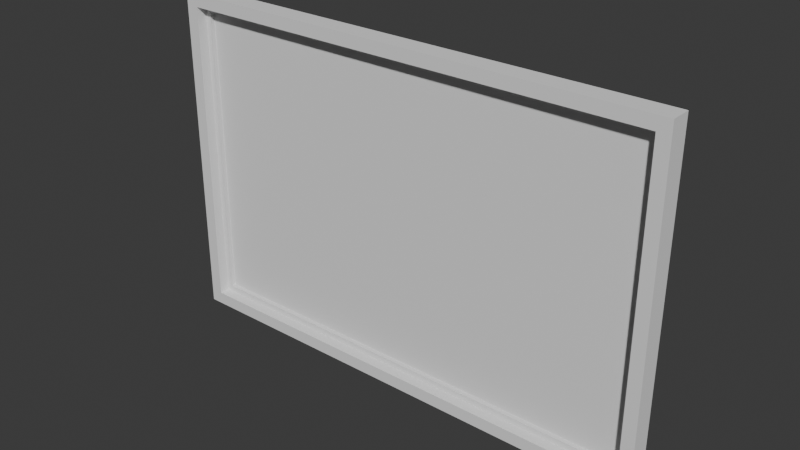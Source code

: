 # Source: nastenka.blend  (saved by Blender 4.2.66; exported with 4.5.12 LTS)
import bpy
from mathutils import Matrix  # noqa: F401  (used for matrix-valued properties, if any)

bpy.ops.wm.read_factory_settings(use_empty=True)
scene = bpy.context.scene
scene.name = 'Scene'

# ---- collections
col_collection = bpy.data.collections.new('Collection'); scene.collection.children.link(col_collection)

# ---- world
world_world = bpy.data.worlds.new('World'); scene.world = world_world
world_world.use_nodes = True; world_world.node_tree.nodes.clear()
_N = world_world.node_tree.nodes; _L = world_world.node_tree.links
n0 = _N.new('ShaderNodeOutputWorld'); n0.name = 'World Output'; n0.location = (300, 300)
n1 = _N.new('ShaderNodeBackground'); n1.name = 'Background'; n1.location = (10, 300)
n1.inputs[0].default_value = (0.05088, 0.05088, 0.05088, 1.0)
_L.new(n1.outputs[0], n0.inputs[0])
n0.is_active_output = True
world_world.color = (0.05088, 0.05088, 0.05088)
world_world.sun_shadow_jitter_overblur = 0.0

# ---- meshes
me_cube_001 = bpy.data.meshes.new('Cube.001')
me_cube_001.from_pydata([(-0.57, -0.025, -0.37), (-0.57, -0.025, 0.37), (-0.6, 0.025, -0.4), (-0.6, 0.025, 0.4), (0.57, -0.025, -0.37), (0.57, -0.025, 0.37), (0.6, 0.025, -0.4), (0.6, 0.025, 0.4), (-0.6, -0.025, -0.4), (-0.6, -0.025, 0.4), (0.6, -0.025, 0.4), (0.6, -0.025, -0.4), (-0.555, 0.0, -0.355), (-0.555, 0.0, 0.355), (0.555, 0.0, 0.355), (0.555, 0.0, -0.355), (-0.57, 0.0, -0.37), (-0.57, 0.0, 0.37), (0.57, 0.0, 0.37), (0.57, 0.0, -0.37), (-0.555, 0.01, -0.355), (-0.555, 0.01, 0.355), (0.555, 0.01, 0.355), (0.555, 0.01, -0.355)], [], [(8, 9, 3, 2), (6, 7, 10, 11), (0, 4, 19, 16), (2, 6, 11, 8), (7, 3, 9, 10), (0, 1, 9, 8), (5, 4, 11, 10), (4, 0, 8, 11), (1, 5, 10, 9), (12, 15, 23, 20), (1, 0, 16, 17), (5, 1, 17, 18), (4, 5, 18, 19), (12, 13, 17, 16), (14, 15, 19, 18), (15, 12, 16, 19), (13, 14, 18, 17), (23, 22, 21, 20), (13, 12, 20, 21), (14, 13, 21, 22), (15, 14, 22, 23)])
_uv = me_cube_001.uv_layers.new(name='UVMap')
_uv.uv.foreach_set('vector', [0.8337, 0.002225, 0.8337, 0.6369, 0.794, 0.6369, 0.794, 0.002225, 0.9254, 0.002225, 0.9254, 0.6369, 0.8857, 0.6369, 0.8857, 0.002225, 0.7578, 0.9066, 0.7578, 0.002225, 0.7777, 0.002225, 0.7777, 0.9066, 0.1336, 0.002225, 0.1336, 0.9542, 0.09394, 0.9542, 0.09394, 0.002225, 0.002225, 0.9542, 0.002226, 0.002225, 0.04189, 0.002225, 0.04189, 0.9542, 0.8575, 0.02603, 0.8575, 0.6131, 0.8337, 0.6369, 0.8337, 0.002225, 0.8619, 0.6131, 0.8619, 0.02603, 0.8857, 0.002225, 0.8857, 0.6369, 0.07014, 0.9304, 0.07014, 0.02603, 0.09394, 0.002225, 0.09394, 0.9542, 0.06569, 0.02603, 0.06569, 0.9304, 0.04189, 0.9542, 0.04189, 0.002225, 0.1381, 0.8908, 0.1381, 0.01016, 0.146, 0.01016, 0.146, 0.8908, 0.9299, 0.5893, 0.9299, 0.002225, 0.9497, 0.002225, 0.9497, 0.5893, 0.7534, 0.002225, 0.7534, 0.9066, 0.7336, 0.9066, 0.7336, 0.002225, 0.9978, 0.002225, 0.9978, 0.5893, 0.9779, 0.5893, 0.9779, 0.002225, 0.9616, 0.01413, 0.9616, 0.5774, 0.9497, 0.5893, 0.9497, 0.002225, 0.966, 0.5774, 0.966, 0.01413, 0.9779, 0.002225, 0.9779, 0.5893, 0.7896, 0.01413, 0.7896, 0.8947, 0.7777, 0.9066, 0.7777, 0.002225, 0.7217, 0.8947, 0.7217, 0.01413, 0.7336, 0.002225, 0.7336, 0.9066, 0.146, 0.01016, 0.7093, 0.01016, 0.7093, 0.8908, 0.146, 0.8908, 0.7093, 0.8987, 0.146, 0.8987, 0.146, 0.8908, 0.7093, 0.8908, 0.7172, 0.01016, 0.7172, 0.8908, 0.7093, 0.8908, 0.7093, 0.01016, 0.146, 0.002225, 0.7093, 0.002225, 0.7093, 0.01016, 0.146, 0.01016])
_ca = me_cube_001.color_attributes.new('Attribute', 'BYTE_COLOR', 'CORNER')
_ca.data.foreach_set('color', [0.6038, 0.3231, 0.08438, 1.0, 0.6038, 0.3231, 0.08438, 1.0, 0.6038, 0.3231, 0.08438, 1.0, 0.6038, 0.3231, 0.08438, 1.0, 0.6038, 0.3231, 0.08438, 1.0, 0.6038, 0.3231, 0.08438, 1.0, 0.6038, 0.3231, 0.08438, 1.0, 0.6038, 0.3231, 0.08438, 1.0, 0.6038, 0.3231, 0.08438, 1.0, 0.6038, 0.3231, 0.08438, 1.0, 0.6038, 0.3231, 0.08438, 1.0, 0.6038, 0.3231, 0.08438, 1.0, 0.6038, 0.3231, 0.08438, 1.0, 0.6038, 0.3231, 0.08438, 1.0, 0.6038, 0.3231, 0.08438, 1.0, 0.6038, 0.3231, 0.08438, 1.0, 0.6038, 0.3231, 0.08438, 1.0, 0.6038, 0.3231, 0.08438, 1.0, 0.6038, 0.3231, 0.08438, 1.0, 0.6038, 0.3231, 0.08438, 1.0, 0.6038, 0.3231, 0.08438, 1.0, 0.6038, 0.3231, 0.08438, 1.0, 0.6038, 0.3231, 0.08438, 1.0, 0.6038, 0.3231, 0.08438, 1.0, 0.6038, 0.3231, 0.08438, 1.0, 0.6038, 0.3231, 0.08438, 1.0, 0.6038, 0.3231, 0.08438, 1.0, 0.6038, 0.3231, 0.08438, 1.0, 0.6038, 0.3231, 0.08438, 1.0, 0.6038, 0.3231, 0.08438, 1.0, 0.6038, 0.3231, 0.08438, 1.0, 0.6038, 0.3231, 0.08438, 1.0, 0.6038, 0.3231, 0.08438, 1.0, 0.6038, 0.3231, 0.08438, 1.0, 0.6038, 0.3231, 0.08438, 1.0, 0.6038, 0.3231, 0.08438, 1.0, 0.05613, 0.0319, 0.01096, 1.0, 0.05613, 0.0319, 0.01096, 1.0, 0.05613, 0.0319, 0.01096, 1.0, 0.05613, 0.0319, 0.01096, 1.0, 0.6038, 0.3231, 0.08438, 1.0, 0.6038, 0.3231, 0.08438, 1.0, 0.6038, 0.3231, 0.08438, 1.0, 0.6038, 0.3231, 0.08438, 1.0, 0.6038, 0.3231, 0.08438, 1.0, 0.6038, 0.3231, 0.08438, 1.0, 0.6038, 0.3231, 0.08438, 1.0, 0.6038, 0.3231, 0.08438, 1.0, 0.6038, 0.3231, 0.08438, 1.0, 0.6038, 0.3231, 0.08438, 1.0, 0.6038, 0.3231, 0.08438, 1.0, 0.6038, 0.3231, 0.08438, 1.0, 0.05613, 0.0319, 0.01096, 1.0, 0.05613, 0.0319, 0.01096, 1.0, 0.05613, 0.0319, 0.01096, 1.0, 0.05613, 0.0319, 0.01096, 1.0, 0.05613, 0.0319, 0.01096, 1.0, 0.05613, 0.0319, 0.01096, 1.0, 0.05613, 0.0319, 0.01096, 1.0, 0.05613, 0.0319, 0.01096, 1.0, 0.05613, 0.0319, 0.01096, 1.0, 0.05613, 0.0319, 0.01096, 1.0, 0.05613, 0.0319, 0.01096, 1.0, 0.05613, 0.0319, 0.01096, 1.0, 0.05613, 0.0319, 0.01096, 1.0, 0.05613, 0.0319, 0.01096, 1.0, 0.05613, 0.0319, 0.01096, 1.0, 0.05613, 0.0319, 0.01096, 1.0, 1.0, 1.0, 1.0, 1.0, 1.0, 1.0, 1.0, 1.0, 1.0, 1.0, 1.0, 1.0, 1.0, 1.0, 1.0, 1.0, 0.05613, 0.0319, 0.01096, 1.0, 0.05613, 0.0319, 0.01096, 1.0, 0.05613, 0.0319, 0.01096, 1.0, 0.05613, 0.0319, 0.01096, 1.0, 0.05613, 0.0319, 0.01096, 1.0, 0.05613, 0.0319, 0.01096, 1.0, 0.05613, 0.0319, 0.01096, 1.0, 0.05613, 0.0319, 0.01096, 1.0, 0.05613, 0.0319, 0.01096, 1.0, 0.05613, 0.0319, 0.01096, 1.0, 0.05613, 0.0319, 0.01096, 1.0, 0.05613, 0.0319, 0.01096, 1.0])
me_cube_001.use_paint_bone_selection = False
me_cube_001.use_paint_mask = True
me_cube_001.update()

# ---- objects
ob_nastenka = bpy.data.objects.new('Nastenka', me_cube_001)

# ---- transforms, parenting, visibility, modifiers, constraints
ob_nastenka.location = (0.0, 0.0, 0.0)

# ---- collection membership
col_collection.objects.link(ob_nastenka)

# ---- scene / render settings (as saved in the file)
scene.frame_start = 1; scene.frame_end = 250; scene.frame_set(1)
scene.render.engine = 'BLENDER_EEVEE_NEXT'
bpy.context.view_layer.update()

# ---- added for rendering (the .blend has no active camera and no usable light): camera, sun
cam_auto = bpy.data.cameras.new('AutoCamera')
cam_auto.lens = 50.0
cam_auto.sensor_width = 36.0
cam_auto.clip_end = 1000.0
ob_auto_camera = bpy.data.objects.new('AutoCamera', cam_auto)
scene.collection.objects.link(ob_auto_camera)
ob_auto_camera.location = (1.33518, -1.60222, 1.06814)
ob_auto_camera.rotation_euler = (1.09748, -7.21219e-08, 0.694738)
scene.camera = ob_auto_camera
light_auto_sun = bpy.data.lights.new('AutoSun', 'SUN')
light_auto_sun.energy = 3.0
light_auto_sun.angle = 0.0523599
ob_auto_sun = bpy.data.objects.new('AutoSun', light_auto_sun)
scene.collection.objects.link(ob_auto_sun)
ob_auto_sun.rotation_euler = (0.872665, 0.174533, 0.523599)
bpy.context.view_layer.update()
